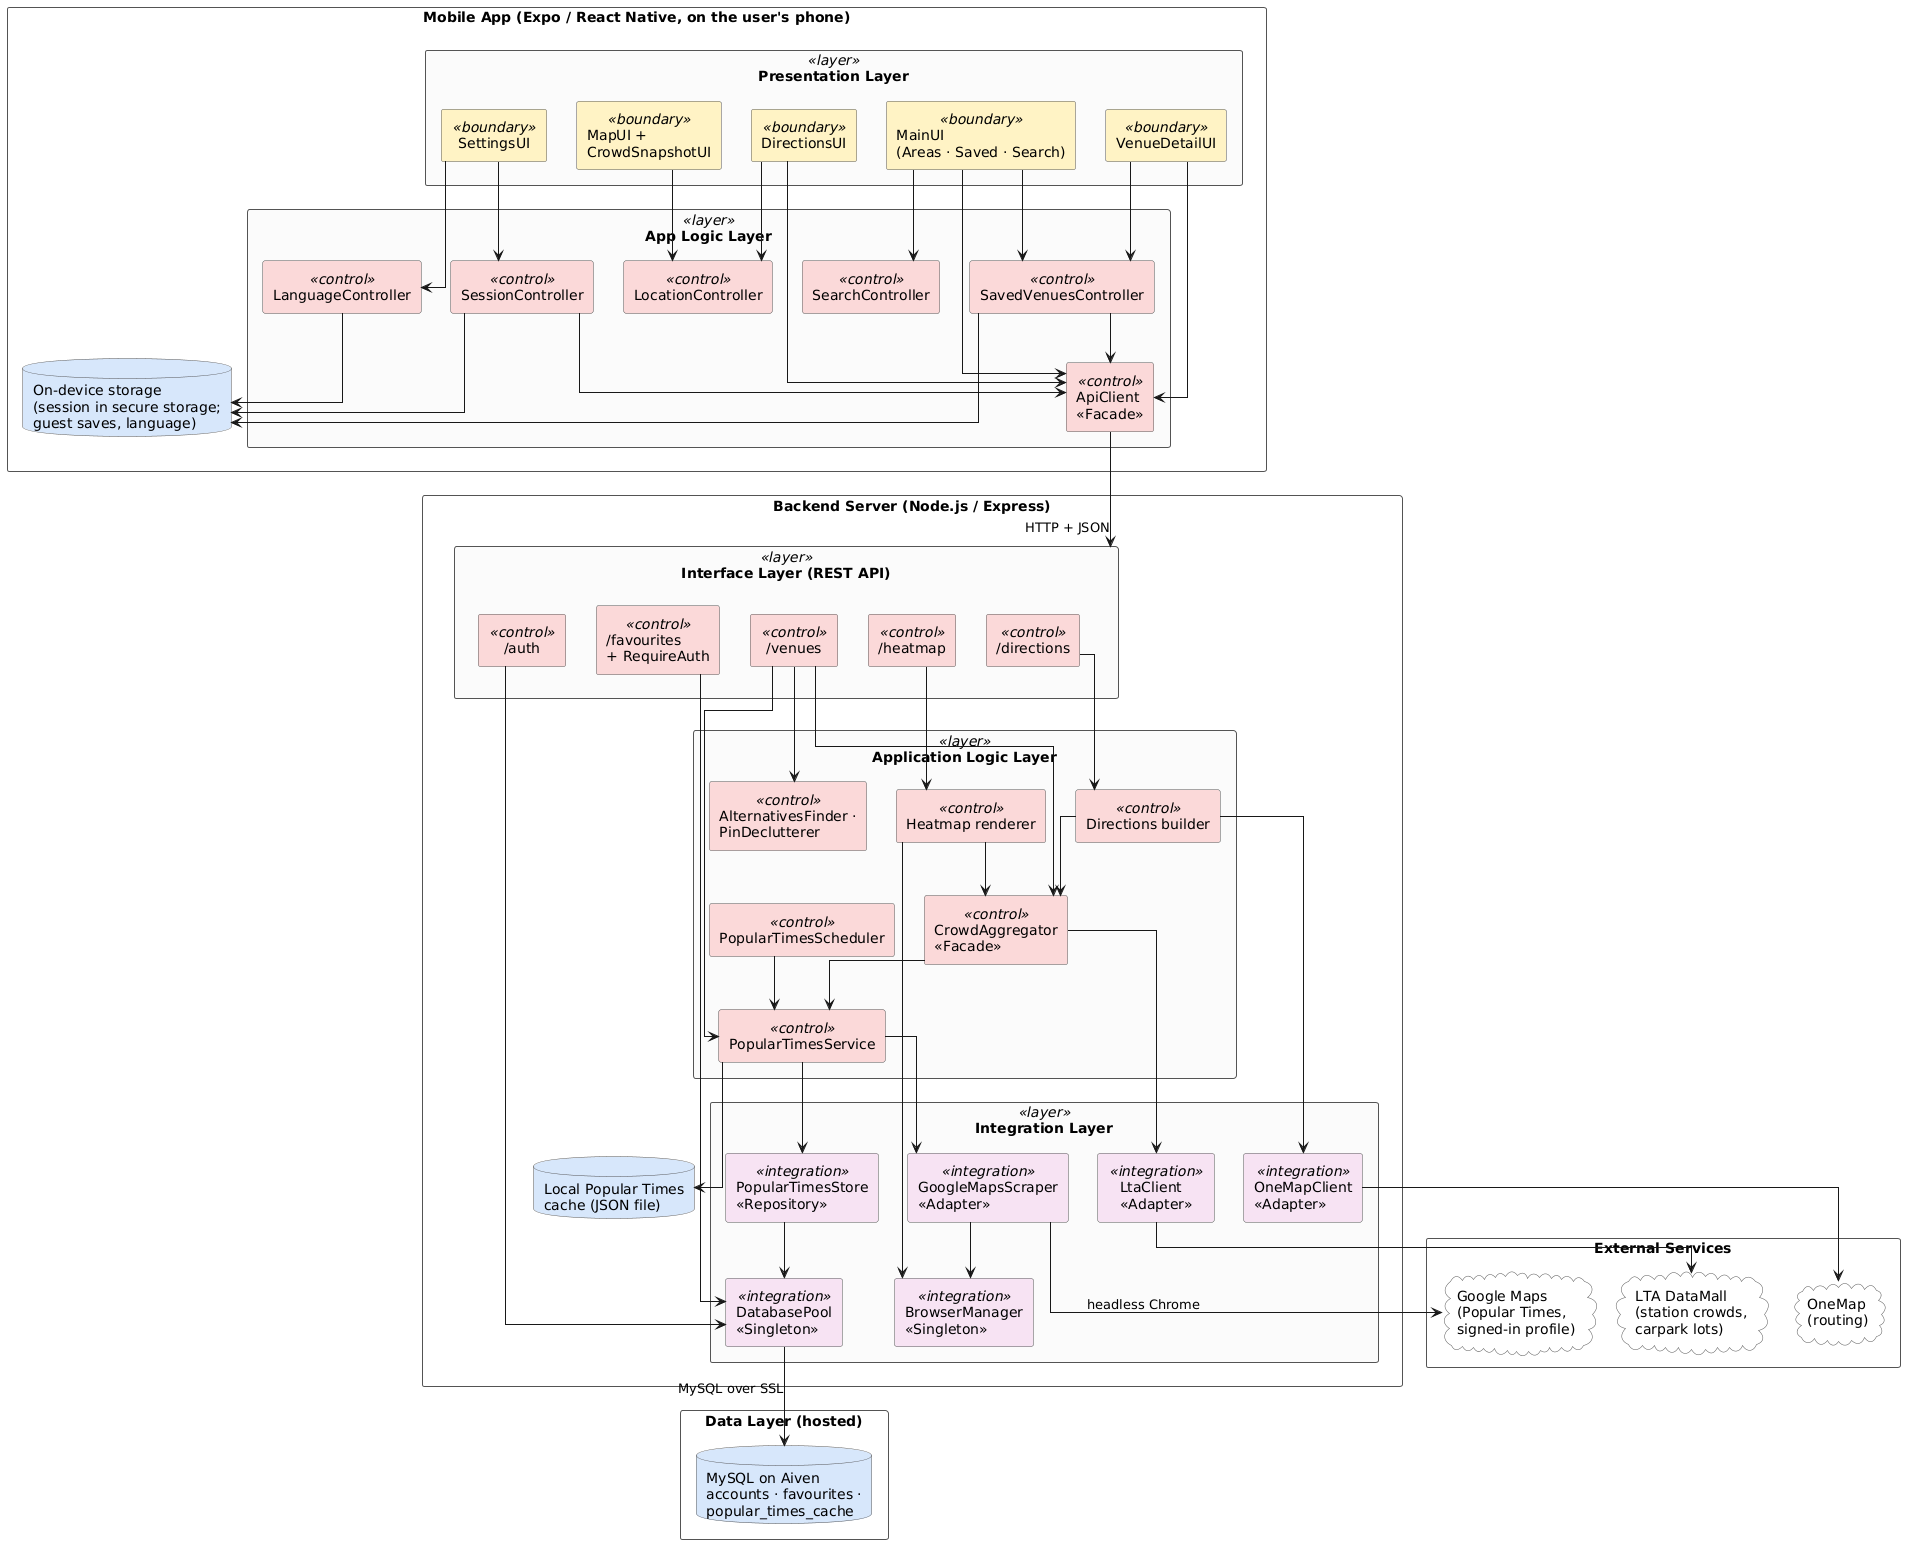

The diagram above was rendered by PlantUML. Its source (embedded in the PNG):
@startuml
' Crowdy - system architecture (Lab 3)
skinparam shadowing false
skinparam componentStyle rectangle
skinparam linetype ortho
skinparam nodesep 30
skinparam ranksep 45
skinparam rectangle {
  BorderColor #555555
  BackgroundColor<<layer>> #FAFAFA
}
skinparam component {
  BorderColor #555555
  BackgroundColor<<boundary>> #FFF3C4
  BackgroundColor<<control>> #FBD9D9
  BackgroundColor<<integration>> #F6E3F3
  BackgroundColor<<startup>> #E3F2E1
}
skinparam database {
  BorderColor #555555
  BackgroundColor #D6E6FB
}
skinparam cloud {
  BorderColor #555555
  BackgroundColor #FFFFFF
}

rectangle "Mobile App (Expo / React Native, on the user's phone)" as App {
  rectangle "Presentation Layer" <<layer>> as AppPres {
    component "MainUI\n(Areas · Saved · Search)" as MainUI <<boundary>>
    component "MapUI +\nCrowdSnapshotUI" as MapUI <<boundary>>
    component "VenueDetailUI" as DetailUI <<boundary>>
    component "DirectionsUI" as DirUI <<boundary>>
    component "SettingsUI" as SetUI <<boundary>>
  }
  rectangle "App Logic Layer" <<layer>> as AppLogic {
    component "SessionController" as Sess <<control>>
    component "LanguageController" as Lang <<control>>
    component "SavedVenuesController" as Saved <<control>>
    component "SearchController" as Search <<control>>
    component "LocationController" as Loc <<control>>
    component "ApiClient\n«Facade»" as Api <<control>>
  }
  database "On-device storage\n(session in secure storage;\nguest saves, language)" as Phone
}

rectangle "Backend Server (Node.js / Express)" as Server {
  rectangle "Interface Layer (REST API)" <<layer>> as Routes {
    component "/venues" as RVen <<control>>
    component "/directions" as RDir <<control>>
    component "/heatmap" as RHeat <<control>>
    component "/auth" as RAuth <<control>>
    component "/favourites\n+ RequireAuth" as RFav <<control>>
  }
  rectangle "Application Logic Layer" <<layer>> as SrvLogic {
    component "CrowdAggregator\n«Facade»" as Agg <<control>>
    component "PopularTimesService" as PTS <<control>>
    component "PopularTimesScheduler" as Sched <<control>>
    component "AlternativesFinder ·\nPinDeclutterer" as Helpers <<control>>
    component "Heatmap renderer" as Heat <<control>>
    component "Directions builder" as Dir <<control>>
  }
  rectangle "Integration Layer" <<layer>> as Integ {
    component "LtaClient\n«Adapter»" as Lta <<integration>>
    component "GoogleMapsScraper\n«Adapter»" as Scraper <<integration>>
    component "OneMapClient\n«Adapter»" as OneMapC <<integration>>
    component "BrowserManager\n«Singleton»" as Browser <<integration>>
    component "PopularTimesStore\n«Repository»" as Store <<integration>>
    component "DatabasePool\n«Singleton»" as Pool <<integration>>
  }
  database "Local Popular Times\ncache (JSON file)" as LocalCache
}

rectangle "Data Layer (hosted)" as DataLayer {
  database "MySQL on Aiven\naccounts · favourites ·\npopular_times_cache" as MySQL
}

rectangle "External Services" as Ext {
  cloud "LTA DataMall\n(station crowds,\ncarpark lots)" as LTA
  cloud "Google Maps\n(Popular Times,\nsigned-in profile)" as GMaps
  cloud "OneMap\n(routing)" as OM
}

MainUI --> Search
MainUI --> Saved
DetailUI --> Saved
SetUI --> Sess
SetUI --> Lang
DirUI --> Loc
MapUI --> Loc
Sess --> Api
Saved --> Api
MainUI --> Api
DetailUI --> Api
DirUI --> Api
Sess --> Phone
Saved --> Phone
Lang --> Phone

Api --> Routes : HTTP + JSON

RVen --> Agg
RVen --> PTS
RVen --> Helpers
RHeat --> Heat
RDir --> Dir
Heat --> Agg
Dir --> Agg
Agg --> PTS
Agg --> Lta
Sched --> PTS
PTS --> Scraper
PTS --> Store
PTS --> LocalCache
Heat --> Browser
Scraper --> Browser
Dir --> OneMapC
RAuth --> Pool
RFav --> Pool
Store --> Pool

Lta --> LTA
Scraper --> GMaps : headless Chrome
OneMapC --> OM
Pool --> MySQL : MySQL over SSL
@enduml